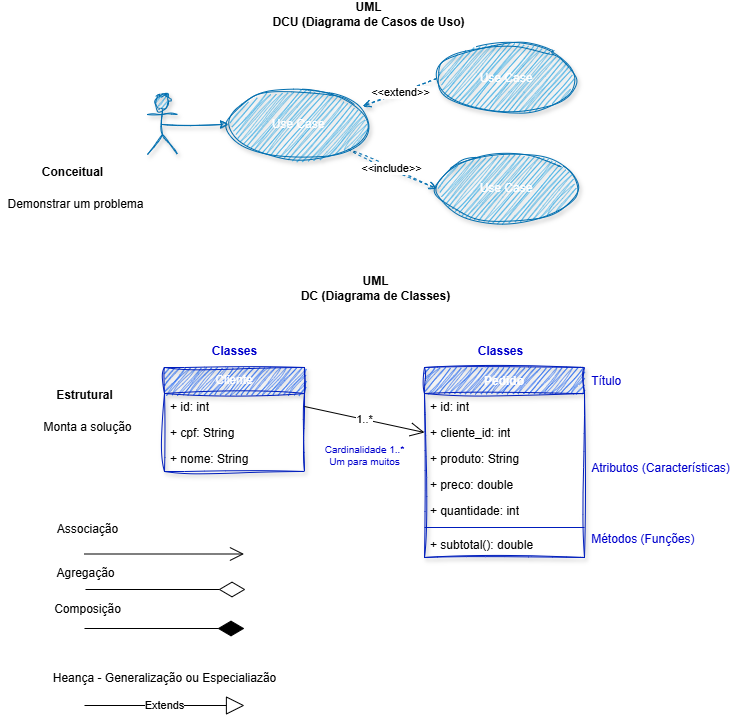

The diagram above was exported from draw.io. Its source (the exported page's mxGraphModel, read from the mxfile embedded in the PNG):
<mxGraphModel dx="1069" dy="561" grid="1" gridSize="10" guides="1" tooltips="1" connect="1" arrows="1" fold="1" page="1" pageScale="1" pageWidth="827" pageHeight="1169" math="0" shadow="0">
  <root>
    <mxCell id="0" />
    <mxCell id="1" parent="0" />
    <mxCell id="PzJmozbktmcRqpf0Nzlr-1" parent="1" style="shape=umlActor;verticalLabelPosition=bottom;verticalAlign=top;html=1;fillColor=#1ba1e2;strokeColor=#006EAF;sketch=1;curveFitting=1;jiggle=2;shadow=1;fontColor=#ffffff;" value="Actor" vertex="1">
      <mxGeometry height="60" width="30" x="186" y="140" as="geometry" />
    </mxCell>
    <mxCell id="PzJmozbktmcRqpf0Nzlr-2" edge="1" parent="1" source="PzJmozbktmcRqpf0Nzlr-3" style="rounded=0;orthogonalLoop=1;jettySize=auto;html=1;exitX=1;exitY=1;exitDx=0;exitDy=0;entryX=0;entryY=0.5;entryDx=0;entryDy=0;dashed=1;endArrow=open;endFill=0;fillColor=#1ba1e2;strokeColor=#006EAF;sketch=1;curveFitting=1;jiggle=2;shadow=1;" target="PzJmozbktmcRqpf0Nzlr-5" value="&amp;lt;&amp;lt;include&amp;gt;&amp;gt;">
      <mxGeometry relative="1" as="geometry" />
    </mxCell>
    <mxCell id="PzJmozbktmcRqpf0Nzlr-3" parent="1" style="ellipse;whiteSpace=wrap;html=1;fillColor=#1ba1e2;strokeColor=#006EAF;sketch=1;curveFitting=1;jiggle=2;shadow=1;fontColor=#ffffff;" value="Use Case" vertex="1">
      <mxGeometry height="70" width="140" x="267" y="135" as="geometry" />
    </mxCell>
    <mxCell id="PzJmozbktmcRqpf0Nzlr-4" parent="1" style="ellipse;whiteSpace=wrap;html=1;fillColor=#1ba1e2;strokeColor=#006EAF;sketch=1;curveFitting=1;jiggle=2;shadow=1;fontColor=#ffffff;" value="Use Case" vertex="1">
      <mxGeometry height="70" width="140" x="475" y="89" as="geometry" />
    </mxCell>
    <mxCell id="PzJmozbktmcRqpf0Nzlr-5" parent="1" style="ellipse;whiteSpace=wrap;html=1;fillColor=#1ba1e2;strokeColor=#006EAF;sketch=1;curveFitting=1;jiggle=2;shadow=1;fontColor=#ffffff;" value="Use Case" vertex="1">
      <mxGeometry height="70" width="140" x="475" y="199" as="geometry" />
    </mxCell>
    <mxCell id="PzJmozbktmcRqpf0Nzlr-6" edge="1" parent="1" source="PzJmozbktmcRqpf0Nzlr-1" style="edgeStyle=orthogonalEdgeStyle;rounded=0;orthogonalLoop=1;jettySize=auto;html=1;exitX=0.5;exitY=0.5;exitDx=0;exitDy=0;exitPerimeter=0;entryX=0;entryY=0.5;entryDx=0;entryDy=0;fillColor=#1ba1e2;strokeColor=#006EAF;sketch=1;curveFitting=1;jiggle=2;shadow=1;" target="PzJmozbktmcRqpf0Nzlr-3">
      <mxGeometry relative="1" as="geometry" />
    </mxCell>
    <mxCell id="PzJmozbktmcRqpf0Nzlr-7" edge="1" parent="1" source="PzJmozbktmcRqpf0Nzlr-4" style="rounded=0;orthogonalLoop=1;jettySize=auto;html=1;exitX=0;exitY=0.5;exitDx=0;exitDy=0;entryX=0.959;entryY=0.24;entryDx=0;entryDy=0;dashed=1;endArrow=open;endFill=0;entryPerimeter=0;fillColor=#1ba1e2;strokeColor=#006EAF;sketch=1;curveFitting=1;jiggle=2;shadow=1;" target="PzJmozbktmcRqpf0Nzlr-3" value="&amp;lt;&amp;lt;extend&amp;gt;&amp;gt;">
      <mxGeometry relative="1" as="geometry" />
    </mxCell>
    <mxCell id="PzJmozbktmcRqpf0Nzlr-8" parent="1" style="text;align=center;fontStyle=1;verticalAlign=middle;spacingLeft=3;spacingRight=3;strokeColor=none;rotatable=0;points=[[0,0.5],[1,0.5]];portConstraint=eastwest;html=1;" value="UML&lt;div&gt;DCU (Diagrama de Casos de Uso)&lt;/div&gt;" vertex="1">
      <mxGeometry height="26" width="80" x="367" y="47" as="geometry" />
    </mxCell>
    <mxCell id="PzJmozbktmcRqpf0Nzlr-9" parent="1" style="text;align=center;fontStyle=1;verticalAlign=middle;spacingLeft=3;spacingRight=3;strokeColor=none;rotatable=0;points=[[0,0.5],[1,0.5]];portConstraint=eastwest;html=1;" value="UML&lt;div&gt;DC (Diagrama de Classes)&lt;/div&gt;" vertex="1">
      <mxGeometry height="26" width="80" x="374" y="321" as="geometry" />
    </mxCell>
    <mxCell id="PzJmozbktmcRqpf0Nzlr-10" parent="1" style="text;align=center;fontStyle=1;verticalAlign=middle;spacingLeft=3;spacingRight=3;strokeColor=none;rotatable=0;points=[[0,0.5],[1,0.5]];portConstraint=eastwest;html=1;" value="Conceitual" vertex="1">
      <mxGeometry height="26" width="80" x="70.5" y="205" as="geometry" />
    </mxCell>
    <mxCell id="PzJmozbktmcRqpf0Nzlr-11" parent="1" style="text;align=center;fontStyle=0;verticalAlign=middle;spacingLeft=3;spacingRight=3;strokeColor=none;rotatable=0;points=[[0,0.5],[1,0.5]];portConstraint=eastwest;html=1;" value="Demonstrar um problema" vertex="1">
      <mxGeometry height="46" width="149" x="39" y="227" as="geometry" />
    </mxCell>
    <mxCell id="PzJmozbktmcRqpf0Nzlr-12" parent="1" style="text;align=center;fontStyle=1;verticalAlign=middle;spacingLeft=3;spacingRight=3;strokeColor=none;rotatable=0;points=[[0,0.5],[1,0.5]];portConstraint=eastwest;html=1;" value="Estrutural" vertex="1">
      <mxGeometry height="26" width="80" x="82.5" y="428" as="geometry" />
    </mxCell>
    <mxCell id="PzJmozbktmcRqpf0Nzlr-13" parent="1" style="text;align=center;fontStyle=0;verticalAlign=middle;spacingLeft=3;spacingRight=3;strokeColor=none;rotatable=0;points=[[0,0.5],[1,0.5]];portConstraint=eastwest;html=1;" value="Monta a solução" vertex="1">
      <mxGeometry height="46" width="149" x="51" y="450" as="geometry" />
    </mxCell>
    <mxCell id="PzJmozbktmcRqpf0Nzlr-14" parent="1" style="swimlane;fontStyle=1;align=center;verticalAlign=top;childLayout=stackLayout;horizontal=1;startSize=26;horizontalStack=0;resizeParent=1;resizeParentMax=0;resizeLast=0;collapsible=1;marginBottom=0;whiteSpace=wrap;html=1;fillColor=#0050ef;strokeColor=#001DBC;sketch=1;curveFitting=1;jiggle=2;shadow=1;fontColor=#ffffff;" value="Pedido" vertex="1">
      <mxGeometry height="190" width="160" x="463" y="413" as="geometry" />
    </mxCell>
    <mxCell id="PzJmozbktmcRqpf0Nzlr-15" parent="PzJmozbktmcRqpf0Nzlr-14" style="text;strokeColor=none;fillColor=none;align=left;verticalAlign=top;spacingLeft=4;spacingRight=4;overflow=hidden;rotatable=0;points=[[0,0.5],[1,0.5]];portConstraint=eastwest;whiteSpace=wrap;html=1;" value="+ id: int" vertex="1">
      <mxGeometry height="26" width="160" y="26" as="geometry" />
    </mxCell>
    <mxCell id="PzJmozbktmcRqpf0Nzlr-16" parent="PzJmozbktmcRqpf0Nzlr-14" style="text;strokeColor=none;fillColor=none;align=left;verticalAlign=top;spacingLeft=4;spacingRight=4;overflow=hidden;rotatable=0;points=[[0,0.5],[1,0.5]];portConstraint=eastwest;whiteSpace=wrap;html=1;" value="+ cliente_id: int" vertex="1">
      <mxGeometry height="26" width="160" y="52" as="geometry" />
    </mxCell>
    <mxCell id="PzJmozbktmcRqpf0Nzlr-17" parent="PzJmozbktmcRqpf0Nzlr-14" style="text;strokeColor=none;fillColor=none;align=left;verticalAlign=top;spacingLeft=4;spacingRight=4;overflow=hidden;rotatable=0;points=[[0,0.5],[1,0.5]];portConstraint=eastwest;whiteSpace=wrap;html=1;" value="+ produto: String" vertex="1">
      <mxGeometry height="26" width="160" y="78" as="geometry" />
    </mxCell>
    <mxCell id="PzJmozbktmcRqpf0Nzlr-18" parent="PzJmozbktmcRqpf0Nzlr-14" style="text;strokeColor=none;fillColor=none;align=left;verticalAlign=top;spacingLeft=4;spacingRight=4;overflow=hidden;rotatable=0;points=[[0,0.5],[1,0.5]];portConstraint=eastwest;whiteSpace=wrap;html=1;" value="+ preco: double" vertex="1">
      <mxGeometry height="26" width="160" y="104" as="geometry" />
    </mxCell>
    <mxCell id="PzJmozbktmcRqpf0Nzlr-19" parent="PzJmozbktmcRqpf0Nzlr-14" style="text;strokeColor=none;fillColor=none;align=left;verticalAlign=top;spacingLeft=4;spacingRight=4;overflow=hidden;rotatable=0;points=[[0,0.5],[1,0.5]];portConstraint=eastwest;whiteSpace=wrap;html=1;" value="+ quantidade: int" vertex="1">
      <mxGeometry height="26" width="160" y="130" as="geometry" />
    </mxCell>
    <mxCell id="PzJmozbktmcRqpf0Nzlr-20" parent="PzJmozbktmcRqpf0Nzlr-14" style="line;strokeWidth=1;fillColor=none;align=left;verticalAlign=middle;spacingTop=-1;spacingLeft=3;spacingRight=3;rotatable=0;labelPosition=right;points=[];portConstraint=eastwest;strokeColor=inherit;" value="" vertex="1">
      <mxGeometry height="8" width="160" y="156" as="geometry" />
    </mxCell>
    <mxCell id="PzJmozbktmcRqpf0Nzlr-21" parent="PzJmozbktmcRqpf0Nzlr-14" style="text;strokeColor=none;fillColor=none;align=left;verticalAlign=top;spacingLeft=4;spacingRight=4;overflow=hidden;rotatable=0;points=[[0,0.5],[1,0.5]];portConstraint=eastwest;whiteSpace=wrap;html=1;" value="+ subtotal(): double" vertex="1">
      <mxGeometry height="26" width="160" y="164" as="geometry" />
    </mxCell>
    <mxCell id="PzJmozbktmcRqpf0Nzlr-22" parent="1" style="swimlane;fontStyle=0;childLayout=stackLayout;horizontal=1;startSize=26;fillColor=#0050ef;horizontalStack=0;resizeParent=1;resizeParentMax=0;resizeLast=0;collapsible=1;marginBottom=0;whiteSpace=wrap;html=1;strokeColor=#001DBC;sketch=1;curveFitting=1;jiggle=2;shadow=1;fontColor=#ffffff;" value="Cliente" vertex="1">
      <mxGeometry height="104" width="140" x="203" y="413" as="geometry" />
    </mxCell>
    <mxCell id="PzJmozbktmcRqpf0Nzlr-23" parent="PzJmozbktmcRqpf0Nzlr-22" style="text;strokeColor=none;fillColor=none;align=left;verticalAlign=top;spacingLeft=4;spacingRight=4;overflow=hidden;rotatable=0;points=[[0,0.5],[1,0.5]];portConstraint=eastwest;whiteSpace=wrap;html=1;" value="+ id: int" vertex="1">
      <mxGeometry height="26" width="140" y="26" as="geometry" />
    </mxCell>
    <mxCell id="PzJmozbktmcRqpf0Nzlr-24" parent="PzJmozbktmcRqpf0Nzlr-22" style="text;strokeColor=none;fillColor=none;align=left;verticalAlign=top;spacingLeft=4;spacingRight=4;overflow=hidden;rotatable=0;points=[[0,0.5],[1,0.5]];portConstraint=eastwest;whiteSpace=wrap;html=1;" value="+ cpf: String" vertex="1">
      <mxGeometry height="26" width="140" y="52" as="geometry" />
    </mxCell>
    <mxCell id="PzJmozbktmcRqpf0Nzlr-25" parent="PzJmozbktmcRqpf0Nzlr-22" style="text;strokeColor=none;fillColor=none;align=left;verticalAlign=top;spacingLeft=4;spacingRight=4;overflow=hidden;rotatable=0;points=[[0,0.5],[1,0.5]];portConstraint=eastwest;whiteSpace=wrap;html=1;" value="+ nome: String" vertex="1">
      <mxGeometry height="26" width="140" y="78" as="geometry" />
    </mxCell>
    <mxCell id="PzJmozbktmcRqpf0Nzlr-26" parent="1" style="text;align=center;fontStyle=0;verticalAlign=middle;spacingLeft=3;spacingRight=3;strokeColor=none;rotatable=0;points=[[0,0.5],[1,0.5]];portConstraint=eastwest;html=1;fontColor=#0000CC;" value="&lt;div style=&quot;text-align: left;&quot;&gt;&lt;span style=&quot;background-color: transparent;&quot;&gt;Título&lt;/span&gt;&lt;/div&gt;&lt;div&gt;&lt;br&gt;&lt;/div&gt;&lt;div&gt;&lt;br&gt;&lt;/div&gt;&lt;div&gt;&lt;br&gt;&lt;/div&gt;&lt;div&gt;&lt;br&gt;&lt;/div&gt;&lt;div&gt;&lt;br&gt;&lt;div&gt;Atributos (Características)&lt;/div&gt;&lt;div&gt;&lt;br&gt;&lt;/div&gt;&lt;div&gt;&lt;br&gt;&lt;/div&gt;&lt;div&gt;&lt;br&gt;&lt;/div&gt;&lt;div&gt;&lt;br&gt;&lt;/div&gt;&lt;div style=&quot;text-align: left;&quot;&gt;Métodos (Funções)&lt;/div&gt;&lt;/div&gt;" vertex="1">
      <mxGeometry height="69.5" width="128" x="635" y="471" as="geometry" />
    </mxCell>
    <mxCell id="PzJmozbktmcRqpf0Nzlr-27" edge="1" parent="1" style="endArrow=open;endFill=1;endSize=12;html=1;rounded=0;" value="">
      <mxGeometry relative="1" width="160" as="geometry">
        <mxPoint x="122.5" y="599.5" as="sourcePoint" />
        <mxPoint x="282.5" y="599.5" as="targetPoint" />
      </mxGeometry>
    </mxCell>
    <mxCell id="PzJmozbktmcRqpf0Nzlr-28" parent="1" style="text;align=center;fontStyle=0;verticalAlign=middle;spacingLeft=3;spacingRight=3;strokeColor=none;rotatable=0;points=[[0,0.5],[1,0.5]];portConstraint=eastwest;html=1;" value="Associação" vertex="1">
      <mxGeometry height="32" width="77" x="87" y="559" as="geometry" />
    </mxCell>
    <mxCell id="PzJmozbktmcRqpf0Nzlr-29" parent="1" style="text;align=center;fontStyle=0;verticalAlign=middle;spacingLeft=3;spacingRight=3;strokeColor=none;rotatable=0;points=[[0,0.5],[1,0.5]];portConstraint=eastwest;html=1;" value="Agregação" vertex="1">
      <mxGeometry height="32" width="77" x="85.5" y="603" as="geometry" />
    </mxCell>
    <mxCell id="PzJmozbktmcRqpf0Nzlr-30" parent="1" style="text;align=center;fontStyle=0;verticalAlign=middle;spacingLeft=3;spacingRight=3;strokeColor=none;rotatable=0;points=[[0,0.5],[1,0.5]];portConstraint=eastwest;html=1;" value="Composição" vertex="1">
      <mxGeometry height="32" width="77" x="87" y="639" as="geometry" />
    </mxCell>
    <mxCell id="PzJmozbktmcRqpf0Nzlr-31" edge="1" parent="1" style="endArrow=diamondThin;endFill=1;endSize=24;html=1;rounded=0;" value="">
      <mxGeometry relative="1" width="160" as="geometry">
        <mxPoint x="123" y="674" as="sourcePoint" />
        <mxPoint x="283" y="674" as="targetPoint" />
      </mxGeometry>
    </mxCell>
    <mxCell id="PzJmozbktmcRqpf0Nzlr-32" edge="1" parent="1" style="endArrow=diamondThin;endFill=0;endSize=24;html=1;rounded=0;" value="">
      <mxGeometry relative="1" width="160" as="geometry">
        <mxPoint x="124" y="635" as="sourcePoint" />
        <mxPoint x="284" y="635" as="targetPoint" />
      </mxGeometry>
    </mxCell>
    <mxCell id="PzJmozbktmcRqpf0Nzlr-33" edge="1" parent="1" style="endArrow=block;endSize=16;endFill=0;html=1;rounded=0;" value="Extends">
      <mxGeometry relative="1" width="160" as="geometry">
        <mxPoint x="123" y="751" as="sourcePoint" />
        <mxPoint x="283" y="751" as="targetPoint" />
      </mxGeometry>
    </mxCell>
    <mxCell id="PzJmozbktmcRqpf0Nzlr-34" parent="1" style="text;align=center;fontStyle=0;verticalAlign=middle;spacingLeft=3;spacingRight=3;strokeColor=none;rotatable=0;points=[[0,0.5],[1,0.5]];portConstraint=eastwest;html=1;" value="Heança - Generalização ou Especialiazão" vertex="1">
      <mxGeometry height="30" width="232" x="87" y="709" as="geometry" />
    </mxCell>
    <mxCell id="PzJmozbktmcRqpf0Nzlr-35" edge="1" parent="1" source="PzJmozbktmcRqpf0Nzlr-23" style="endArrow=open;endFill=1;endSize=12;html=1;rounded=0;exitX=1;exitY=0.5;exitDx=0;exitDy=0;entryX=0;entryY=0.5;entryDx=0;entryDy=0;" target="PzJmozbktmcRqpf0Nzlr-16" value="1..*">
      <mxGeometry relative="1" width="160" as="geometry">
        <mxPoint x="277" y="591" as="sourcePoint" />
        <mxPoint x="437" y="591" as="targetPoint" />
      </mxGeometry>
    </mxCell>
    <mxCell id="PzJmozbktmcRqpf0Nzlr-36" parent="1" style="text;align=center;fontStyle=1;verticalAlign=middle;spacingLeft=3;spacingRight=3;strokeColor=none;rotatable=0;points=[[0,0.5],[1,0.5]];portConstraint=eastwest;html=1;fontColor=#0000CC;" value="Classes" vertex="1">
      <mxGeometry height="26" width="80" x="233" y="384" as="geometry" />
    </mxCell>
    <mxCell id="PzJmozbktmcRqpf0Nzlr-37" parent="1" style="text;align=center;fontStyle=1;verticalAlign=middle;spacingLeft=3;spacingRight=3;strokeColor=none;rotatable=0;points=[[0,0.5],[1,0.5]];portConstraint=eastwest;html=1;fontColor=#0000CC;" value="Classes" vertex="1">
      <mxGeometry height="26" width="80" x="499" y="384" as="geometry" />
    </mxCell>
    <mxCell id="PzJmozbktmcRqpf0Nzlr-38" parent="1" style="text;align=center;fontStyle=0;verticalAlign=middle;spacingLeft=3;spacingRight=3;strokeColor=none;rotatable=0;points=[[0,0.5],[1,0.5]];portConstraint=eastwest;html=1;fontColor=#0000CC;fontSize=10;" value="Cardinalidade 1..*&lt;div&gt;Um para muitos&lt;/div&gt;" vertex="1">
      <mxGeometry height="26" width="80" x="363" y="488" as="geometry" />
    </mxCell>
  </root>
</mxGraphModel>